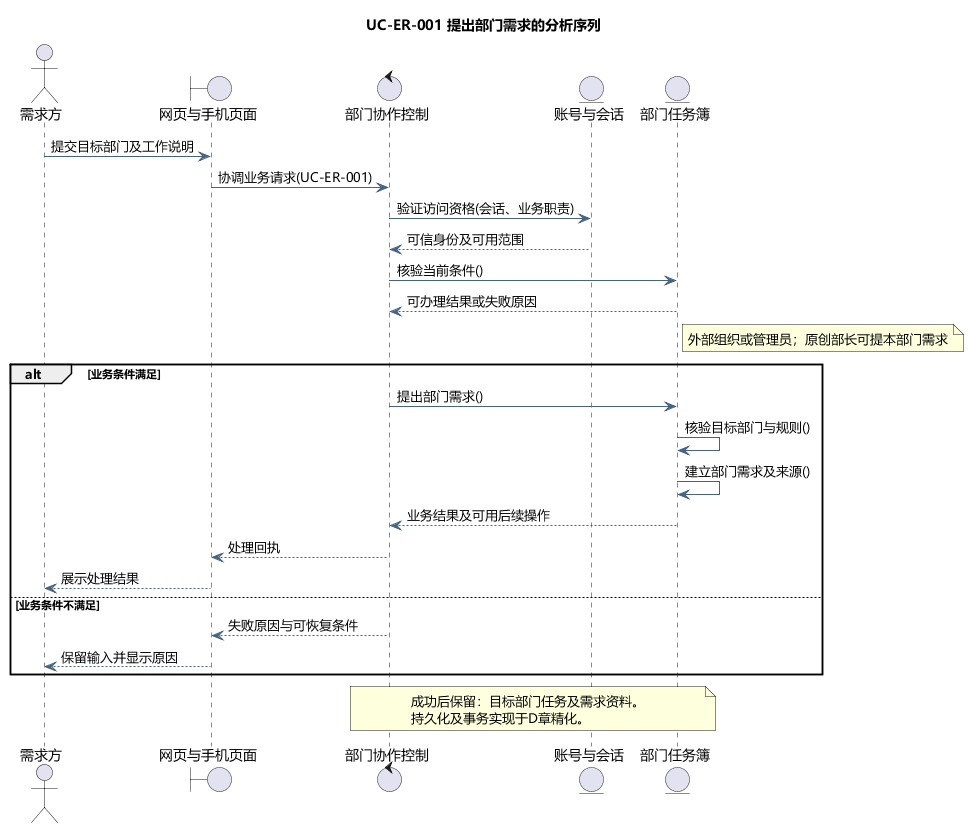

The diagram above was rendered by PlantUML. Its source (embedded in the PNG):
@startuml
skinparam defaultFontName Microsoft YaHei
skinparam shadowing false
skinparam backgroundColor #FFFFFF
skinparam ArrowColor #466482
skinparam classAttributeIconSize 0
hide empty members
title UC-ER-001 提出部门需求的分析序列
actor "需求方" as actor
boundary "网页与手机页面" as page
control "部门协作控制" as ctl
entity "账号与会话" as identity
entity "部门任务簿" as model
actor -> page : 提交目标部门及工作说明
page -> ctl : 协调业务请求(UC-ER-001)
ctl -> identity : 验证访问资格(会话、业务职责)
identity --> ctl : 可信身份及可用范围
ctl -> model : 核验当前条件()
model --> ctl : 可办理结果或失败原因
note right of model
外部组织或管理员；原创部长可提本部门需求
end note
alt 业务条件满足
ctl -> model : 提出部门需求()
model -> model : 核验目标部门与规则()
model -> model : 建立部门需求及来源()
model --> ctl : 业务结果及可用后续操作
ctl --> page : 处理回执
page --> actor : 展示处理结果
else 业务条件不满足
ctl --> page : 失败原因与可恢复条件
page --> actor : 保留输入并显示原因
end
note over ctl,model
成功后保留：目标部门任务及需求资料。
持久化及事务实现于D章精化。
end note

@enduml